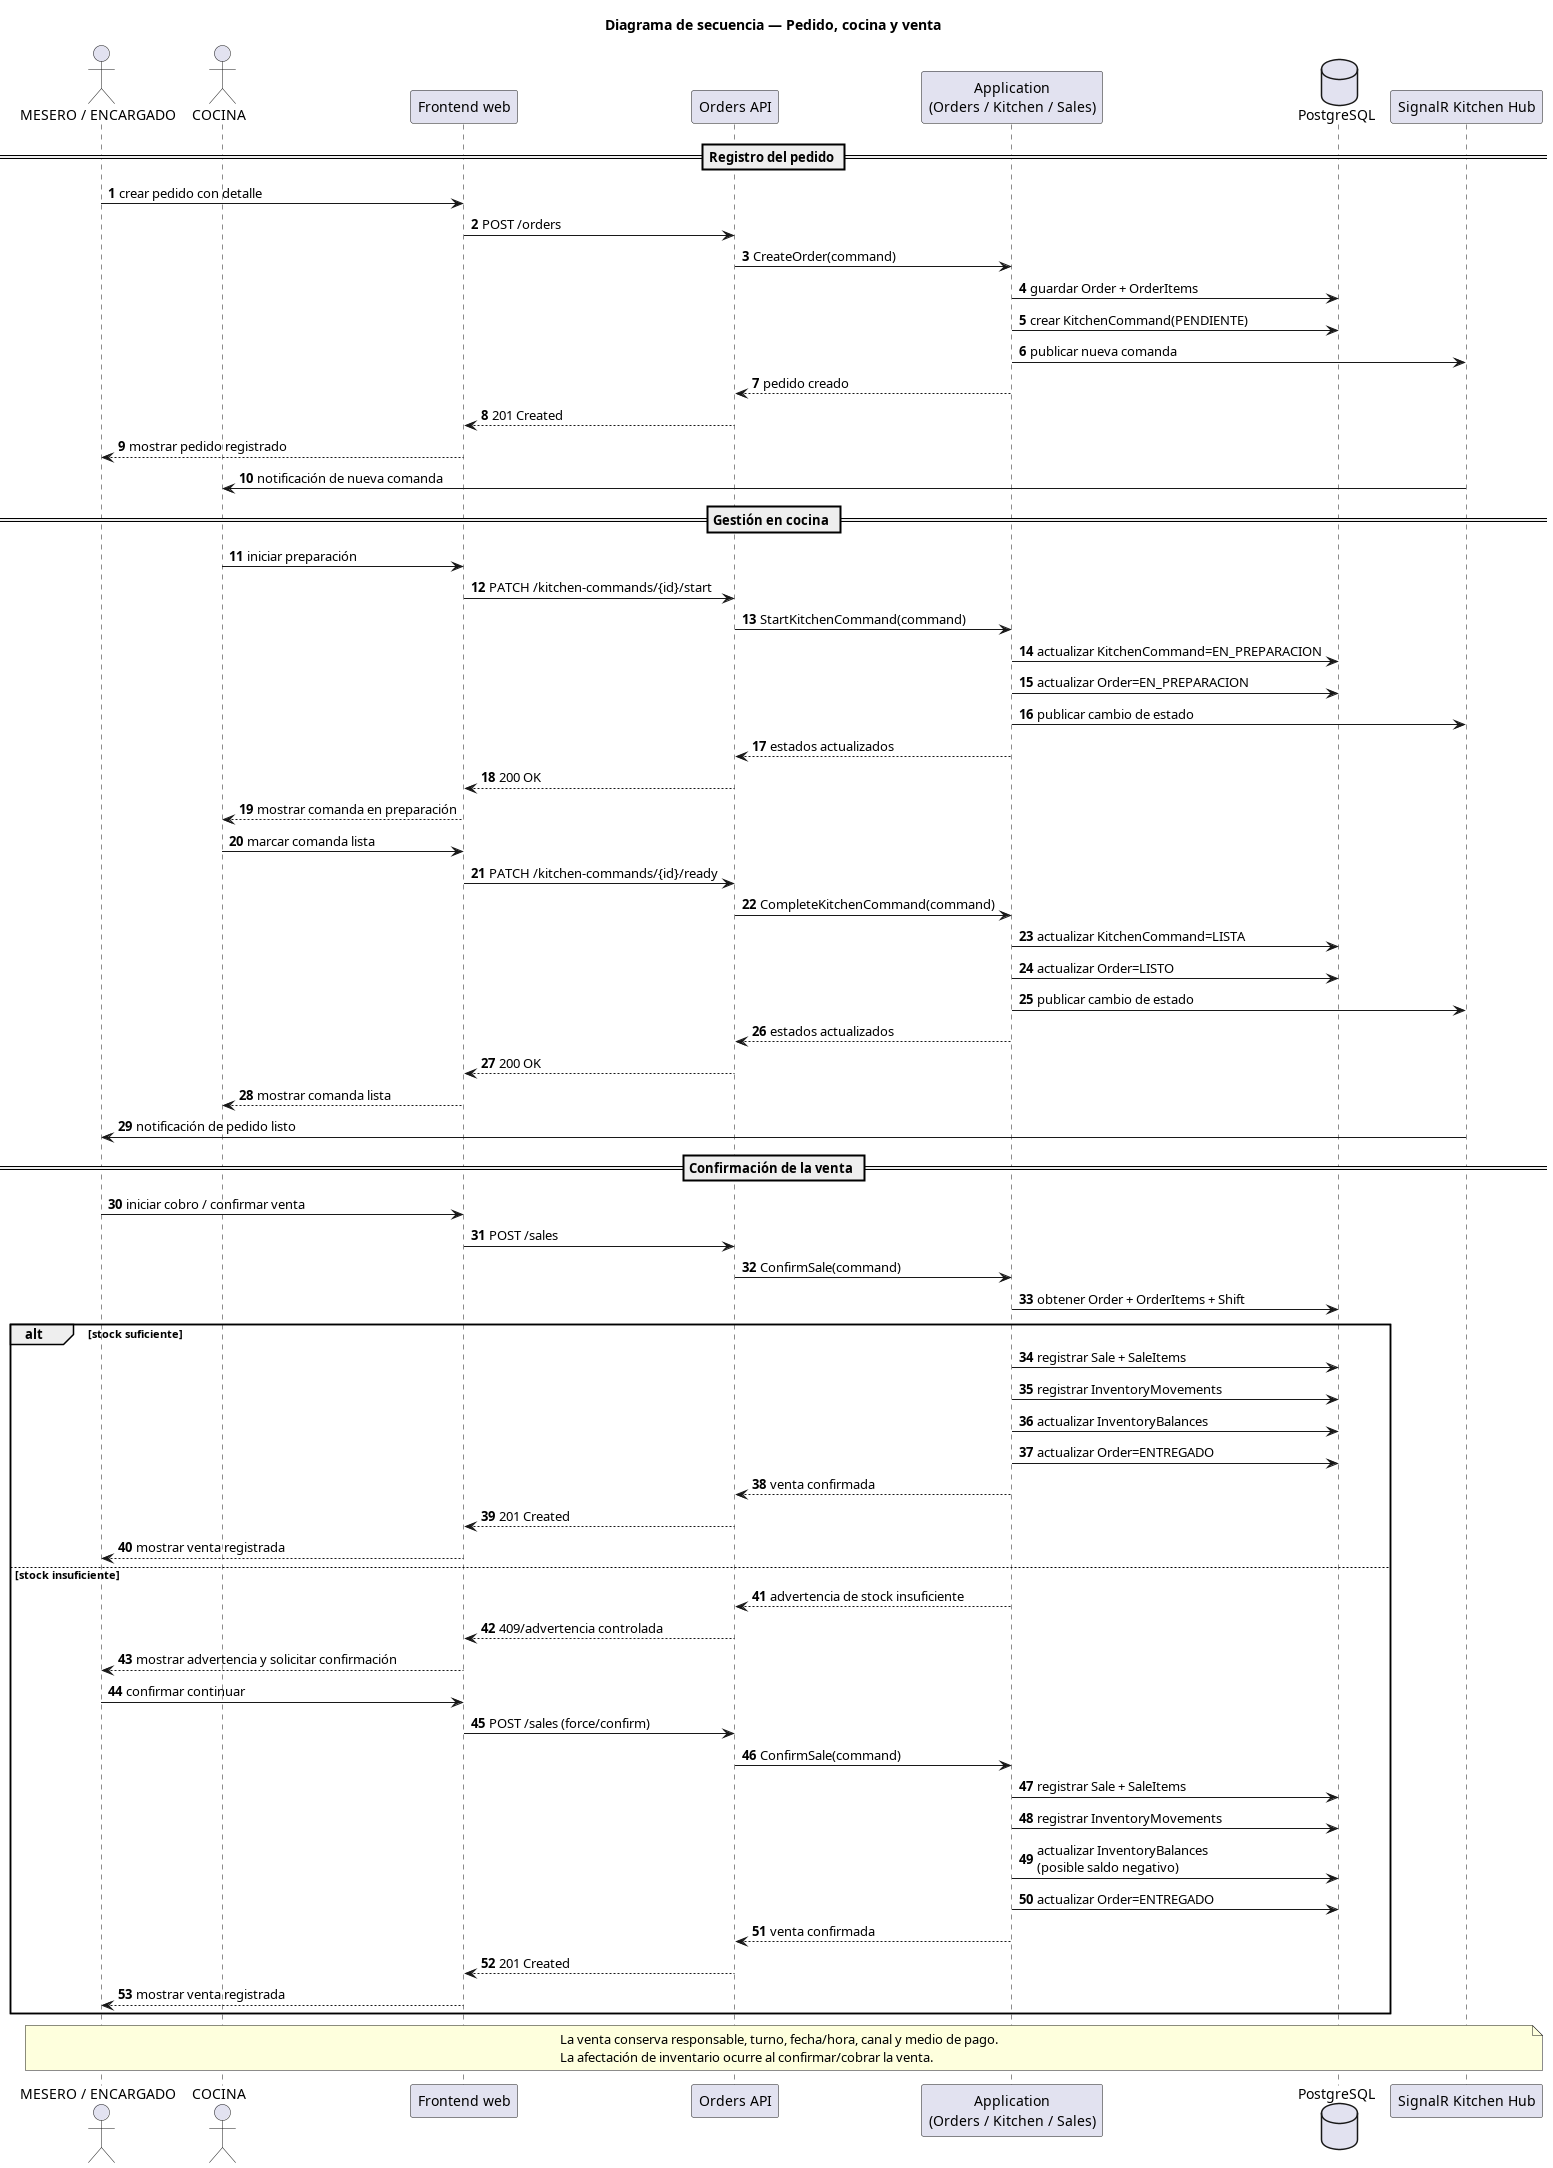

The diagram above was rendered by PlantUML. Its source (embedded in the PNG):
@startuml
title Diagrama de secuencia — Pedido, cocina y venta

autonumber
skinparam shadowing false
skinparam responseMessageBelowArrow true

actor "MESERO / ENCARGADO" as User
actor "COCINA" as KitchenUser
participant "Frontend web" as Frontend
participant "Orders API" as OrdersApi
participant "Application\n(Orders / Kitchen / Sales)" as App
database "PostgreSQL" as DB
participant "SignalR Kitchen Hub" as Hub

== Registro del pedido ==

User -> Frontend : crear pedido con detalle
Frontend -> OrdersApi : POST /orders
OrdersApi -> App : CreateOrder(command)
App -> DB : guardar Order + OrderItems
App -> DB : crear KitchenCommand(PENDIENTE)
App -> Hub : publicar nueva comanda
App --> OrdersApi : pedido creado
OrdersApi --> Frontend : 201 Created
Frontend --> User : mostrar pedido registrado

Hub -> KitchenUser : notificación de nueva comanda

== Gestión en cocina ==

KitchenUser -> Frontend : iniciar preparación
Frontend -> OrdersApi : PATCH /kitchen-commands/{id}/start
OrdersApi -> App : StartKitchenCommand(command)
App -> DB : actualizar KitchenCommand=EN_PREPARACION
App -> DB : actualizar Order=EN_PREPARACION
App -> Hub : publicar cambio de estado
App --> OrdersApi : estados actualizados
OrdersApi --> Frontend : 200 OK
Frontend --> KitchenUser : mostrar comanda en preparación

KitchenUser -> Frontend : marcar comanda lista
Frontend -> OrdersApi : PATCH /kitchen-commands/{id}/ready
OrdersApi -> App : CompleteKitchenCommand(command)
App -> DB : actualizar KitchenCommand=LISTA
App -> DB : actualizar Order=LISTO
App -> Hub : publicar cambio de estado
App --> OrdersApi : estados actualizados
OrdersApi --> Frontend : 200 OK
Frontend --> KitchenUser : mostrar comanda lista

Hub -> User : notificación de pedido listo

== Confirmación de la venta ==

User -> Frontend : iniciar cobro / confirmar venta
Frontend -> OrdersApi : POST /sales
OrdersApi -> App : ConfirmSale(command)
App -> DB : obtener Order + OrderItems + Shift

alt stock suficiente
  App -> DB : registrar Sale + SaleItems
  App -> DB : registrar InventoryMovements
  App -> DB : actualizar InventoryBalances
  App -> DB : actualizar Order=ENTREGADO
  App --> OrdersApi : venta confirmada
  OrdersApi --> Frontend : 201 Created
  Frontend --> User : mostrar venta registrada
else stock insuficiente
  App --> OrdersApi : advertencia de stock insuficiente
  OrdersApi --> Frontend : 409/advertencia controlada
  Frontend --> User : mostrar advertencia y solicitar confirmación

  User -> Frontend : confirmar continuar
  Frontend -> OrdersApi : POST /sales (force/confirm)
  OrdersApi -> App : ConfirmSale(command)
  App -> DB : registrar Sale + SaleItems
  App -> DB : registrar InventoryMovements
  App -> DB : actualizar InventoryBalances\n(posible saldo negativo)
  App -> DB : actualizar Order=ENTREGADO
  App --> OrdersApi : venta confirmada
  OrdersApi --> Frontend : 201 Created
  Frontend --> User : mostrar venta registrada
end

note across
La venta conserva responsable, turno, fecha/hora, canal y medio de pago.
La afectación de inventario ocurre al confirmar/cobrar la venta.
end note

@enduml